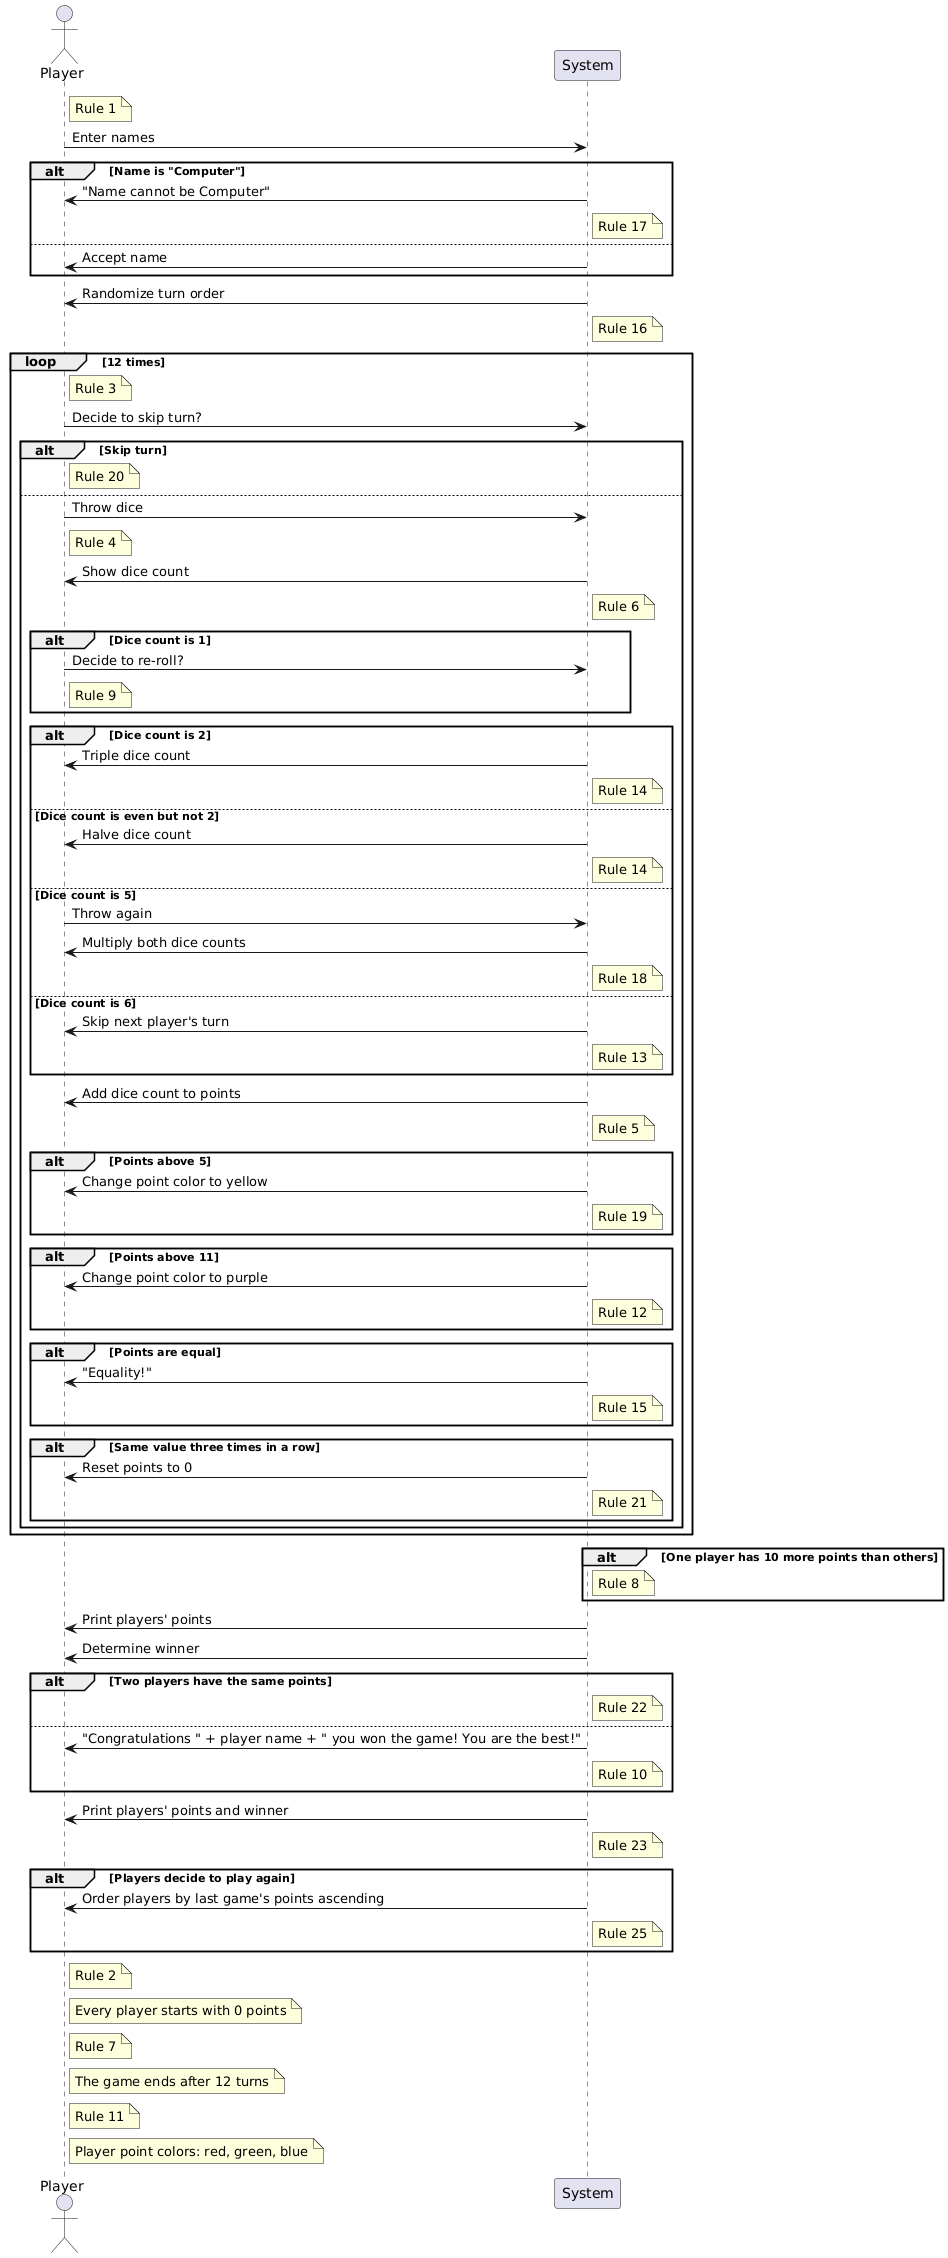

The diagram above was rendered by PlantUML. Its source (embedded in the PNG):
@startuml
actor Player
participant System

note right of Player: Rule 1
Player -> System: Enter names
alt Name is "Computer"
  System -> Player: "Name cannot be Computer"
  note right of System: Rule 17
else
  System -> Player: Accept name
end

System -> Player: Randomize turn order
note right of System: Rule 16

loop 12 times
  note right of Player: Rule 3
  Player -> System: Decide to skip turn?
  alt Skip turn
    note right of Player: Rule 20
  else
    Player -> System: Throw dice
    note right of Player: Rule 4
    System -> Player: Show dice count
    note right of System: Rule 6
    alt Dice count is 1
      Player -> System: Decide to re-roll?
      note right of Player: Rule 9
    end
    alt Dice count is 2
      System -> Player: Triple dice count
      note right of System: Rule 14
    else Dice count is even but not 2
      System -> Player: Halve dice count
      note right of System: Rule 14
    else Dice count is 5
      Player -> System: Throw again
      System -> Player: Multiply both dice counts
      note right of System: Rule 18
    else Dice count is 6
      System -> Player: Skip next player's turn
      note right of System: Rule 13
    end
    System -> Player: Add dice count to points
    note right of System: Rule 5
    alt Points above 5
      System -> Player: Change point color to yellow
      note right of System: Rule 19
    end
    alt Points above 11
      System -> Player: Change point color to purple
      note right of System: Rule 12
    end
    alt Points are equal
      System -> Player: "Equality!"
      note right of System: Rule 15
    end
    alt Same value three times in a row
      System -> Player: Reset points to 0
      note right of System: Rule 21
    end
  end
end

alt One player has 10 more points than others
  note right of System: Rule 8
end

System -> Player: Print players' points
System -> Player: Determine winner
alt Two players have the same points
  note right of System: Rule 22
else
  System -> Player: "Congratulations " + player name + " you won the game! You are the best!"
  note right of System: Rule 10
end

System -> Player: Print players' points and winner
note right of System: Rule 23

alt Players decide to play again
  System -> Player: Order players by last game's points ascending
  note right of System: Rule 25
end

note right of Player: Rule 2
note right of Player: Every player starts with 0 points
note right of Player: Rule 7
note right of Player: The game ends after 12 turns
note right of Player: Rule 11
note right of Player: Player point colors: red, green, blue
@enduml